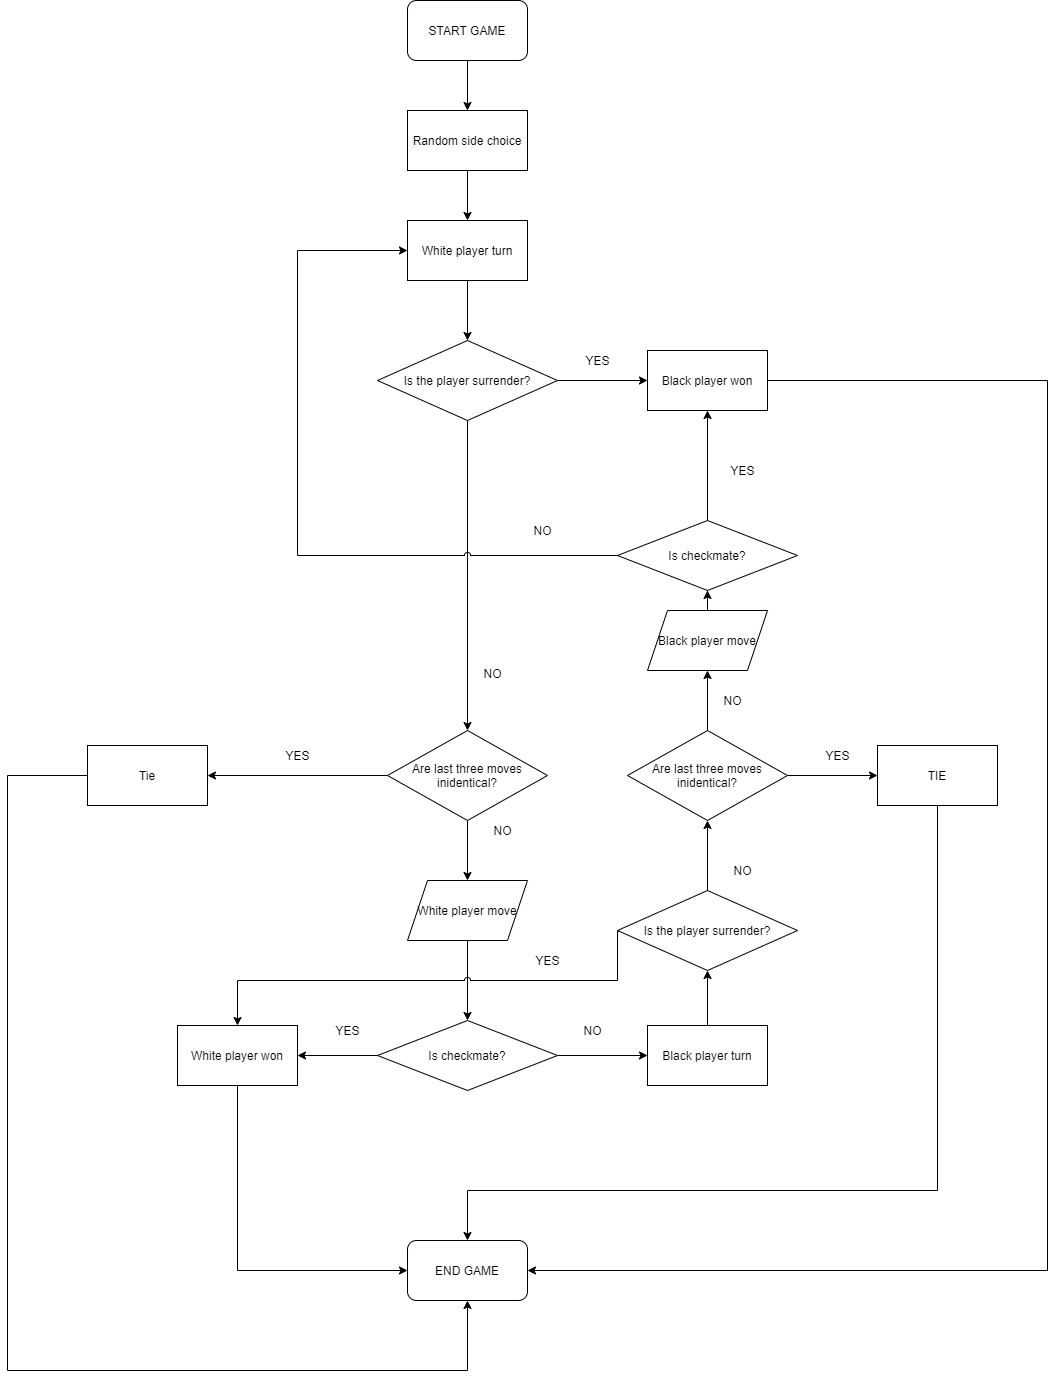

The diagram above was exported from draw.io. Its source (the exported page's mxGraphModel, read from the mxfile embedded in the PNG):
<mxGraphModel dx="2887" dy="2589" grid="1" gridSize="10" guides="1" tooltips="1" connect="1" arrows="1" fold="1" page="1" pageScale="1" pageWidth="1169" pageHeight="1654" math="0" shadow="0">
  <root>
    <mxCell id="WIyWlLk6GJQsqaUBKTNV-0" />
    <mxCell id="WIyWlLk6GJQsqaUBKTNV-1" parent="WIyWlLk6GJQsqaUBKTNV-0" />
    <mxCell id="d0hq0_geZCmHjcZxxGcC-15" value="" style="edgeStyle=orthogonalEdgeStyle;rounded=0;sketch=0;jumpStyle=arc;orthogonalLoop=1;jettySize=auto;html=1;" edge="1" parent="WIyWlLk6GJQsqaUBKTNV-1" source="d0hq0_geZCmHjcZxxGcC-6" target="d0hq0_geZCmHjcZxxGcC-14">
      <mxGeometry relative="1" as="geometry" />
    </mxCell>
    <mxCell id="d0hq0_geZCmHjcZxxGcC-6" value="&lt;span&gt;START GAME&lt;/span&gt;" style="rounded=1;whiteSpace=wrap;html=1;" vertex="1" parent="WIyWlLk6GJQsqaUBKTNV-1">
      <mxGeometry x="-60" y="-1510" width="120" height="60" as="geometry" />
    </mxCell>
    <mxCell id="d0hq0_geZCmHjcZxxGcC-17" value="" style="edgeStyle=orthogonalEdgeStyle;rounded=0;sketch=0;jumpStyle=arc;orthogonalLoop=1;jettySize=auto;html=1;" edge="1" parent="WIyWlLk6GJQsqaUBKTNV-1" source="d0hq0_geZCmHjcZxxGcC-14" target="d0hq0_geZCmHjcZxxGcC-16">
      <mxGeometry relative="1" as="geometry" />
    </mxCell>
    <mxCell id="d0hq0_geZCmHjcZxxGcC-14" value="Random side choice" style="rounded=0;whiteSpace=wrap;html=1;" vertex="1" parent="WIyWlLk6GJQsqaUBKTNV-1">
      <mxGeometry x="-60" y="-1400" width="120" height="60" as="geometry" />
    </mxCell>
    <mxCell id="d0hq0_geZCmHjcZxxGcC-16" value="White player turn" style="rounded=0;whiteSpace=wrap;html=1;" vertex="1" parent="WIyWlLk6GJQsqaUBKTNV-1">
      <mxGeometry x="-60" y="-1290" width="120" height="60" as="geometry" />
    </mxCell>
    <mxCell id="d0hq0_geZCmHjcZxxGcC-133" value="" style="edgeStyle=orthogonalEdgeStyle;rounded=0;sketch=0;jumpStyle=arc;orthogonalLoop=1;jettySize=auto;html=1;" edge="1" parent="WIyWlLk6GJQsqaUBKTNV-1" source="d0hq0_geZCmHjcZxxGcC-26" target="d0hq0_geZCmHjcZxxGcC-66">
      <mxGeometry relative="1" as="geometry" />
    </mxCell>
    <mxCell id="d0hq0_geZCmHjcZxxGcC-26" value="White player move" style="shape=parallelogram;perimeter=parallelogramPerimeter;whiteSpace=wrap;html=1;fixedSize=1;rounded=0;" vertex="1" parent="WIyWlLk6GJQsqaUBKTNV-1">
      <mxGeometry x="-60" y="-630" width="120" height="60" as="geometry" />
    </mxCell>
    <mxCell id="d0hq0_geZCmHjcZxxGcC-30" value="END GAME" style="whiteSpace=wrap;html=1;rounded=1;" vertex="1" parent="WIyWlLk6GJQsqaUBKTNV-1">
      <mxGeometry x="-60" y="-270" width="120" height="60" as="geometry" />
    </mxCell>
    <mxCell id="d0hq0_geZCmHjcZxxGcC-39" value="" style="edgeStyle=orthogonalEdgeStyle;rounded=0;sketch=0;jumpStyle=arc;orthogonalLoop=1;jettySize=auto;html=1;snapToPoint=0;" edge="1" parent="WIyWlLk6GJQsqaUBKTNV-1" source="d0hq0_geZCmHjcZxxGcC-35" target="d0hq0_geZCmHjcZxxGcC-26">
      <mxGeometry relative="1" as="geometry" />
    </mxCell>
    <mxCell id="d0hq0_geZCmHjcZxxGcC-123" value="" style="edgeStyle=orthogonalEdgeStyle;rounded=0;sketch=0;jumpStyle=arc;orthogonalLoop=1;jettySize=auto;html=1;" edge="1" parent="WIyWlLk6GJQsqaUBKTNV-1" source="d0hq0_geZCmHjcZxxGcC-35" target="d0hq0_geZCmHjcZxxGcC-122">
      <mxGeometry relative="1" as="geometry" />
    </mxCell>
    <mxCell id="d0hq0_geZCmHjcZxxGcC-35" value="Are last three moves inidentical?" style="rhombus;whiteSpace=wrap;html=1;rounded=0;" vertex="1" parent="WIyWlLk6GJQsqaUBKTNV-1">
      <mxGeometry x="-80" y="-780" width="160" height="90" as="geometry" />
    </mxCell>
    <mxCell id="d0hq0_geZCmHjcZxxGcC-40" value="NO" style="text;html=1;align=center;verticalAlign=middle;resizable=0;points=[];autosize=1;" vertex="1" parent="WIyWlLk6GJQsqaUBKTNV-1">
      <mxGeometry x="20" y="-690" width="30" height="20" as="geometry" />
    </mxCell>
    <mxCell id="d0hq0_geZCmHjcZxxGcC-127" value="" style="edgeStyle=orthogonalEdgeStyle;rounded=0;sketch=0;jumpStyle=arc;orthogonalLoop=1;jettySize=auto;html=1;exitX=0;exitY=0.5;exitDx=0;exitDy=0;" edge="1" parent="WIyWlLk6GJQsqaUBKTNV-1" source="d0hq0_geZCmHjcZxxGcC-66" target="d0hq0_geZCmHjcZxxGcC-126">
      <mxGeometry relative="1" as="geometry">
        <Array as="points" />
      </mxGeometry>
    </mxCell>
    <mxCell id="d0hq0_geZCmHjcZxxGcC-138" value="" style="edgeStyle=orthogonalEdgeStyle;rounded=0;sketch=0;jumpStyle=arc;orthogonalLoop=1;jettySize=auto;html=1;" edge="1" parent="WIyWlLk6GJQsqaUBKTNV-1" source="d0hq0_geZCmHjcZxxGcC-66" target="d0hq0_geZCmHjcZxxGcC-137">
      <mxGeometry relative="1" as="geometry" />
    </mxCell>
    <mxCell id="d0hq0_geZCmHjcZxxGcC-66" value="Is checkmate?" style="rhombus;whiteSpace=wrap;html=1;rounded=0;" vertex="1" parent="WIyWlLk6GJQsqaUBKTNV-1">
      <mxGeometry x="-90" y="-490" width="180" height="70" as="geometry" />
    </mxCell>
    <mxCell id="d0hq0_geZCmHjcZxxGcC-69" value="NO" style="text;html=1;align=center;verticalAlign=middle;resizable=0;points=[];autosize=1;" vertex="1" parent="WIyWlLk6GJQsqaUBKTNV-1">
      <mxGeometry x="10" y="-847" width="30" height="20" as="geometry" />
    </mxCell>
    <mxCell id="d0hq0_geZCmHjcZxxGcC-163" style="edgeStyle=orthogonalEdgeStyle;rounded=0;sketch=0;jumpStyle=arc;orthogonalLoop=1;jettySize=auto;html=1;entryX=1;entryY=0.5;entryDx=0;entryDy=0;" edge="1" parent="WIyWlLk6GJQsqaUBKTNV-1" source="d0hq0_geZCmHjcZxxGcC-70" target="d0hq0_geZCmHjcZxxGcC-30">
      <mxGeometry relative="1" as="geometry">
        <Array as="points">
          <mxPoint x="580" y="-1130" />
          <mxPoint x="580" y="-240" />
        </Array>
      </mxGeometry>
    </mxCell>
    <mxCell id="d0hq0_geZCmHjcZxxGcC-70" value="Black player won" style="whiteSpace=wrap;html=1;rounded=0;" vertex="1" parent="WIyWlLk6GJQsqaUBKTNV-1">
      <mxGeometry x="180" y="-1160" width="120" height="60" as="geometry" />
    </mxCell>
    <mxCell id="d0hq0_geZCmHjcZxxGcC-132" style="edgeStyle=orthogonalEdgeStyle;rounded=0;sketch=0;jumpStyle=arc;orthogonalLoop=1;jettySize=auto;html=1;" edge="1" parent="WIyWlLk6GJQsqaUBKTNV-1" source="d0hq0_geZCmHjcZxxGcC-93" target="d0hq0_geZCmHjcZxxGcC-35">
      <mxGeometry relative="1" as="geometry" />
    </mxCell>
    <mxCell id="d0hq0_geZCmHjcZxxGcC-167" value="" style="edgeStyle=orthogonalEdgeStyle;rounded=0;sketch=0;jumpStyle=arc;orthogonalLoop=1;jettySize=auto;html=1;entryX=0;entryY=0.5;entryDx=0;entryDy=0;" edge="1" parent="WIyWlLk6GJQsqaUBKTNV-1" source="d0hq0_geZCmHjcZxxGcC-93" target="d0hq0_geZCmHjcZxxGcC-70">
      <mxGeometry relative="1" as="geometry" />
    </mxCell>
    <mxCell id="d0hq0_geZCmHjcZxxGcC-93" value="Is the player surrender?" style="rhombus;whiteSpace=wrap;html=1;rounded=0;" vertex="1" parent="WIyWlLk6GJQsqaUBKTNV-1">
      <mxGeometry x="-90" y="-1170" width="180" height="80" as="geometry" />
    </mxCell>
    <mxCell id="d0hq0_geZCmHjcZxxGcC-100" value="" style="edgeStyle=orthogonalEdgeStyle;rounded=0;sketch=0;jumpStyle=arc;orthogonalLoop=1;jettySize=auto;html=1;exitX=0.5;exitY=1;exitDx=0;exitDy=0;" edge="1" parent="WIyWlLk6GJQsqaUBKTNV-1" source="d0hq0_geZCmHjcZxxGcC-16" target="d0hq0_geZCmHjcZxxGcC-93">
      <mxGeometry relative="1" as="geometry">
        <mxPoint y="-1130" as="sourcePoint" />
      </mxGeometry>
    </mxCell>
    <mxCell id="d0hq0_geZCmHjcZxxGcC-102" value="YES" style="text;html=1;align=center;verticalAlign=middle;resizable=0;points=[];autosize=1;" vertex="1" parent="WIyWlLk6GJQsqaUBKTNV-1">
      <mxGeometry x="110" y="-1160" width="40" height="20" as="geometry" />
    </mxCell>
    <mxCell id="d0hq0_geZCmHjcZxxGcC-124" style="edgeStyle=orthogonalEdgeStyle;rounded=0;sketch=0;jumpStyle=arc;orthogonalLoop=1;jettySize=auto;html=1;exitX=0;exitY=0.5;exitDx=0;exitDy=0;" edge="1" parent="WIyWlLk6GJQsqaUBKTNV-1" source="d0hq0_geZCmHjcZxxGcC-122">
      <mxGeometry relative="1" as="geometry">
        <mxPoint y="-210" as="targetPoint" />
        <Array as="points">
          <mxPoint x="-460" y="-735" />
          <mxPoint x="-460" y="-140" />
          <mxPoint y="-140" />
        </Array>
      </mxGeometry>
    </mxCell>
    <mxCell id="d0hq0_geZCmHjcZxxGcC-122" value="Tie" style="whiteSpace=wrap;html=1;rounded=0;" vertex="1" parent="WIyWlLk6GJQsqaUBKTNV-1">
      <mxGeometry x="-380" y="-765" width="120" height="60" as="geometry" />
    </mxCell>
    <mxCell id="d0hq0_geZCmHjcZxxGcC-125" value="YES" style="text;html=1;align=center;verticalAlign=middle;resizable=0;points=[];autosize=1;" vertex="1" parent="WIyWlLk6GJQsqaUBKTNV-1">
      <mxGeometry x="-190" y="-765" width="40" height="20" as="geometry" />
    </mxCell>
    <mxCell id="d0hq0_geZCmHjcZxxGcC-134" style="edgeStyle=orthogonalEdgeStyle;rounded=0;sketch=0;jumpStyle=arc;orthogonalLoop=1;jettySize=auto;html=1;entryX=0;entryY=0.5;entryDx=0;entryDy=0;" edge="1" parent="WIyWlLk6GJQsqaUBKTNV-1" source="d0hq0_geZCmHjcZxxGcC-126" target="d0hq0_geZCmHjcZxxGcC-30">
      <mxGeometry relative="1" as="geometry">
        <Array as="points">
          <mxPoint x="-230" y="-240" />
        </Array>
      </mxGeometry>
    </mxCell>
    <mxCell id="d0hq0_geZCmHjcZxxGcC-126" value="White player won" style="whiteSpace=wrap;html=1;rounded=0;" vertex="1" parent="WIyWlLk6GJQsqaUBKTNV-1">
      <mxGeometry x="-290" y="-485" width="120" height="60" as="geometry" />
    </mxCell>
    <mxCell id="d0hq0_geZCmHjcZxxGcC-128" value="YES" style="text;html=1;align=center;verticalAlign=middle;resizable=0;points=[];autosize=1;" vertex="1" parent="WIyWlLk6GJQsqaUBKTNV-1">
      <mxGeometry x="-140" y="-490" width="40" height="20" as="geometry" />
    </mxCell>
    <mxCell id="d0hq0_geZCmHjcZxxGcC-142" value="" style="edgeStyle=orthogonalEdgeStyle;rounded=0;sketch=0;jumpStyle=arc;orthogonalLoop=1;jettySize=auto;html=1;" edge="1" parent="WIyWlLk6GJQsqaUBKTNV-1" source="d0hq0_geZCmHjcZxxGcC-137" target="d0hq0_geZCmHjcZxxGcC-141">
      <mxGeometry relative="1" as="geometry" />
    </mxCell>
    <mxCell id="d0hq0_geZCmHjcZxxGcC-137" value="Black player turn" style="whiteSpace=wrap;html=1;rounded=0;" vertex="1" parent="WIyWlLk6GJQsqaUBKTNV-1">
      <mxGeometry x="180" y="-485" width="120" height="60" as="geometry" />
    </mxCell>
    <mxCell id="d0hq0_geZCmHjcZxxGcC-140" value="NO" style="text;html=1;align=center;verticalAlign=middle;resizable=0;points=[];autosize=1;" vertex="1" parent="WIyWlLk6GJQsqaUBKTNV-1">
      <mxGeometry x="110" y="-490" width="30" height="20" as="geometry" />
    </mxCell>
    <mxCell id="d0hq0_geZCmHjcZxxGcC-149" style="edgeStyle=orthogonalEdgeStyle;rounded=0;sketch=0;jumpStyle=arc;orthogonalLoop=1;jettySize=auto;html=1;exitX=0.031;exitY=0.513;exitDx=0;exitDy=0;exitPerimeter=0;" edge="1" parent="WIyWlLk6GJQsqaUBKTNV-1" source="d0hq0_geZCmHjcZxxGcC-141" target="d0hq0_geZCmHjcZxxGcC-126">
      <mxGeometry relative="1" as="geometry">
        <Array as="points">
          <mxPoint x="150" y="-579" />
          <mxPoint x="150" y="-530" />
          <mxPoint x="-230" y="-530" />
        </Array>
      </mxGeometry>
    </mxCell>
    <mxCell id="d0hq0_geZCmHjcZxxGcC-152" value="" style="edgeStyle=orthogonalEdgeStyle;rounded=0;sketch=0;jumpStyle=arc;orthogonalLoop=1;jettySize=auto;html=1;" edge="1" parent="WIyWlLk6GJQsqaUBKTNV-1" source="d0hq0_geZCmHjcZxxGcC-141" target="d0hq0_geZCmHjcZxxGcC-151">
      <mxGeometry relative="1" as="geometry" />
    </mxCell>
    <mxCell id="d0hq0_geZCmHjcZxxGcC-141" value="Is the player surrender?" style="rhombus;whiteSpace=wrap;html=1;rounded=0;" vertex="1" parent="WIyWlLk6GJQsqaUBKTNV-1">
      <mxGeometry x="150" y="-620" width="180" height="80" as="geometry" />
    </mxCell>
    <mxCell id="d0hq0_geZCmHjcZxxGcC-148" value="NO" style="text;html=1;align=center;verticalAlign=middle;resizable=0;points=[];autosize=1;" vertex="1" parent="WIyWlLk6GJQsqaUBKTNV-1">
      <mxGeometry x="260" y="-650" width="30" height="20" as="geometry" />
    </mxCell>
    <mxCell id="d0hq0_geZCmHjcZxxGcC-155" value="" style="edgeStyle=orthogonalEdgeStyle;rounded=0;sketch=0;jumpStyle=arc;orthogonalLoop=1;jettySize=auto;html=1;" edge="1" parent="WIyWlLk6GJQsqaUBKTNV-1" source="d0hq0_geZCmHjcZxxGcC-151" target="d0hq0_geZCmHjcZxxGcC-154">
      <mxGeometry relative="1" as="geometry" />
    </mxCell>
    <mxCell id="d0hq0_geZCmHjcZxxGcC-159" value="" style="edgeStyle=orthogonalEdgeStyle;rounded=0;sketch=0;jumpStyle=arc;orthogonalLoop=1;jettySize=auto;html=1;" edge="1" parent="WIyWlLk6GJQsqaUBKTNV-1" source="d0hq0_geZCmHjcZxxGcC-151" target="d0hq0_geZCmHjcZxxGcC-158">
      <mxGeometry relative="1" as="geometry" />
    </mxCell>
    <mxCell id="d0hq0_geZCmHjcZxxGcC-151" value="Are last three moves inidentical?" style="rhombus;whiteSpace=wrap;html=1;rounded=0;" vertex="1" parent="WIyWlLk6GJQsqaUBKTNV-1">
      <mxGeometry x="160" y="-780" width="160" height="90" as="geometry" />
    </mxCell>
    <mxCell id="d0hq0_geZCmHjcZxxGcC-165" value="" style="edgeStyle=orthogonalEdgeStyle;rounded=0;sketch=0;jumpStyle=arc;orthogonalLoop=1;jettySize=auto;html=1;" edge="1" parent="WIyWlLk6GJQsqaUBKTNV-1" source="d0hq0_geZCmHjcZxxGcC-154" target="d0hq0_geZCmHjcZxxGcC-164">
      <mxGeometry relative="1" as="geometry" />
    </mxCell>
    <mxCell id="d0hq0_geZCmHjcZxxGcC-154" value="Black player move" style="shape=parallelogram;perimeter=parallelogramPerimeter;whiteSpace=wrap;html=1;fixedSize=1;rounded=0;" vertex="1" parent="WIyWlLk6GJQsqaUBKTNV-1">
      <mxGeometry x="180" y="-900" width="120" height="60" as="geometry" />
    </mxCell>
    <mxCell id="d0hq0_geZCmHjcZxxGcC-156" value="NO" style="text;html=1;align=center;verticalAlign=middle;resizable=0;points=[];autosize=1;" vertex="1" parent="WIyWlLk6GJQsqaUBKTNV-1">
      <mxGeometry x="250" y="-820" width="30" height="20" as="geometry" />
    </mxCell>
    <mxCell id="d0hq0_geZCmHjcZxxGcC-160" style="edgeStyle=orthogonalEdgeStyle;rounded=0;sketch=0;jumpStyle=arc;orthogonalLoop=1;jettySize=auto;html=1;" edge="1" parent="WIyWlLk6GJQsqaUBKTNV-1" source="d0hq0_geZCmHjcZxxGcC-158" target="d0hq0_geZCmHjcZxxGcC-30">
      <mxGeometry relative="1" as="geometry">
        <Array as="points">
          <mxPoint x="470" y="-320" />
          <mxPoint y="-320" />
        </Array>
      </mxGeometry>
    </mxCell>
    <mxCell id="d0hq0_geZCmHjcZxxGcC-158" value="TIE" style="whiteSpace=wrap;html=1;rounded=0;" vertex="1" parent="WIyWlLk6GJQsqaUBKTNV-1">
      <mxGeometry x="410" y="-765" width="120" height="60" as="geometry" />
    </mxCell>
    <mxCell id="d0hq0_geZCmHjcZxxGcC-161" value="YES" style="text;html=1;align=center;verticalAlign=middle;resizable=0;points=[];autosize=1;" vertex="1" parent="WIyWlLk6GJQsqaUBKTNV-1">
      <mxGeometry x="350" y="-765" width="40" height="20" as="geometry" />
    </mxCell>
    <mxCell id="d0hq0_geZCmHjcZxxGcC-162" value="YES" style="text;html=1;align=center;verticalAlign=middle;resizable=0;points=[];autosize=1;" vertex="1" parent="WIyWlLk6GJQsqaUBKTNV-1">
      <mxGeometry x="60" y="-560" width="40" height="20" as="geometry" />
    </mxCell>
    <mxCell id="d0hq0_geZCmHjcZxxGcC-166" value="" style="edgeStyle=orthogonalEdgeStyle;rounded=0;sketch=0;jumpStyle=arc;orthogonalLoop=1;jettySize=auto;html=1;" edge="1" parent="WIyWlLk6GJQsqaUBKTNV-1" source="d0hq0_geZCmHjcZxxGcC-164" target="d0hq0_geZCmHjcZxxGcC-70">
      <mxGeometry relative="1" as="geometry" />
    </mxCell>
    <mxCell id="d0hq0_geZCmHjcZxxGcC-169" style="edgeStyle=orthogonalEdgeStyle;rounded=0;sketch=0;jumpStyle=arc;orthogonalLoop=1;jettySize=auto;html=1;entryX=0;entryY=0.5;entryDx=0;entryDy=0;" edge="1" parent="WIyWlLk6GJQsqaUBKTNV-1" source="d0hq0_geZCmHjcZxxGcC-164" target="d0hq0_geZCmHjcZxxGcC-16">
      <mxGeometry relative="1" as="geometry">
        <Array as="points">
          <mxPoint x="-170" y="-955" />
          <mxPoint x="-170" y="-1260" />
        </Array>
      </mxGeometry>
    </mxCell>
    <mxCell id="d0hq0_geZCmHjcZxxGcC-164" value="Is checkmate?" style="rhombus;whiteSpace=wrap;html=1;rounded=0;" vertex="1" parent="WIyWlLk6GJQsqaUBKTNV-1">
      <mxGeometry x="150" y="-990" width="180" height="70" as="geometry" />
    </mxCell>
    <mxCell id="d0hq0_geZCmHjcZxxGcC-168" value="YES" style="text;html=1;align=center;verticalAlign=middle;resizable=0;points=[];autosize=1;" vertex="1" parent="WIyWlLk6GJQsqaUBKTNV-1">
      <mxGeometry x="255" y="-1050" width="40" height="20" as="geometry" />
    </mxCell>
    <mxCell id="d0hq0_geZCmHjcZxxGcC-171" value="NO" style="text;html=1;align=center;verticalAlign=middle;resizable=0;points=[];autosize=1;" vertex="1" parent="WIyWlLk6GJQsqaUBKTNV-1">
      <mxGeometry x="60" y="-990" width="30" height="20" as="geometry" />
    </mxCell>
  </root>
</mxGraphModel>